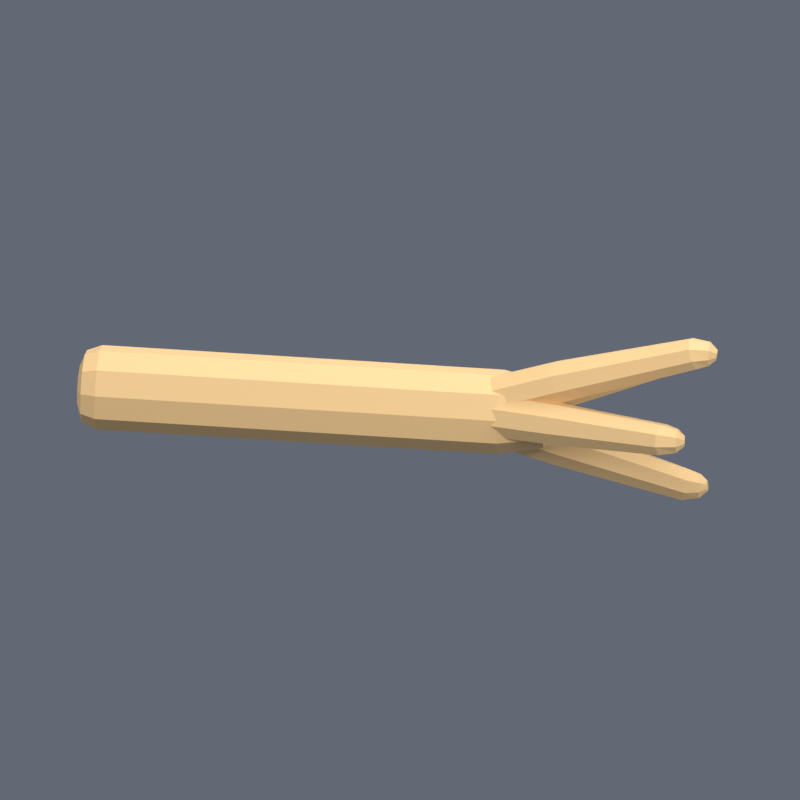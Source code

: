 # Source: snapped-end.blend  (saved by Blender 5.2.44; exported with 4.5.12 LTS)
import bpy
from mathutils import Matrix  # noqa: F401  (used for matrix-valued properties, if any)

bpy.ops.wm.read_factory_settings(use_empty=True)
scene = bpy.context.scene
scene.name = 'Scene'

# ---- images (referenced by path relative to the original .blend; pixels are not part of the script)
import os
ASSET_DIR = os.environ.get("B2B_ASSET_DIR", "")  # directory of the original .blend (textures are referenced by path, not embedded)
HERE = os.path.dirname(os.path.abspath(__file__))  # packed textures are extracted next to this script under _unpacked/

def load_image(name, relpath, width, height, colorspace="sRGB"):
    """Load a texture the original file referenced (path relative to the .blend, or extracted next to this script)."""
    p = next((c for c in (os.path.join(HERE, relpath), os.path.join(ASSET_DIR, relpath)) if relpath and os.path.exists(c)), "")
    if p:
        img = bpy.data.images.load(p, check_existing=True)
        img.name = name
    else:  # same state as the original file: an image datablock whose file is absent (Cycles renders it pink)
        img = bpy.data.images.new(name, width, height)
        img.source = "FILE"
        img.filepath = "//" + (relpath or name)
    img.colorspace_settings.name = colorspace
    return img
img_rope_png = load_image('rope.png', '_unpacked/rope.4834d86f.png', 1024, 1024, 'sRGB')

# ---- materials (node trees are filled in below, after node groups)
mat_tier_rope_001 = bpy.data.materials.new('Tier_rope.001')
mat_tier_rope_001.diffuse_color = (1.0, 1.0, 1.0, 1.0)

# ---- material node trees
mat_tier_rope_001.use_nodes = True; mat_tier_rope_001.node_tree.nodes.clear()
_N = mat_tier_rope_001.node_tree.nodes; _L = mat_tier_rope_001.node_tree.links
n0 = _N.new('ShaderNodeBsdfPrincipled'); n0.name = 'Principled BSDF'; n0.location = (-200, 100)
n0.inputs[2].default_value = 0.75
n0.inputs[10].default_value = 0.005
n1 = _N.new('ShaderNodeOutputMaterial'); n1.name = 'Material Output'; n1.location = (200, 100)
n2 = _N.new('ShaderNodeTexImage'); n2.name = 'Image Texture'; n2.location = (0, 0)
n2.image = img_rope_png
_L.new(n0.outputs[0], n1.inputs[0])
_L.new(n2.outputs[0], n0.inputs[0])
n1.is_active_output = True

# ---- world
world_previewworld = bpy.data.worlds.new('PreviewWorld'); scene.world = world_previewworld
world_previewworld.use_nodes = True; world_previewworld.node_tree.nodes.clear()
_N = world_previewworld.node_tree.nodes; _L = world_previewworld.node_tree.links
n0 = _N.new('ShaderNodeBackground'); n0.name = 'Background'; n0.location = (-200, 100)
n0.inputs[0].default_value = (0.35, 0.4, 0.5, 1.0)
n0.inputs[1].default_value = 0.35
n1 = _N.new('ShaderNodeOutputWorld'); n1.name = 'World Output'; n1.location = (200, 100)
_L.new(n0.outputs[0], n1.inputs[0])
n1.is_active_output = True

# ---- cameras
cam_camera = bpy.data.cameras.new('Camera')
cam_camera.type = 'ORTHO'
cam_camera.ortho_scale = 1.601

# ---- lights
light_key = bpy.data.lights.new('Key', 'AREA')
light_key.energy = 420.0
light_key.shape = 'DISK'
light_key.size = 4.0
light_fill = bpy.data.lights.new('Fill', 'AREA')
light_fill.energy = 160.0
light_fill.shape = 'DISK'
light_fill.size = 3.0
light_rim = bpy.data.lights.new('Rim', 'AREA')
light_rim.energy = 250.0
light_rim.shape = 'DISK'
light_rim.size = 3.0

# ---- meshes
me_snappedendgeometry = bpy.data.meshes.new('SnappedEndGeometry')
me_snappedendgeometry.from_pydata([(-0.47, 0.0, 0.045), (-0.47, -0.02645, 0.03641), (-0.47, -0.0428, 0.01391), (-0.47, -0.0428, -0.01391), (-0.47, -0.02645, -0.03641), (-0.47, -5.511e-18, -0.045), (-0.47, 0.02645, -0.03641), (-0.47, 0.0428, -0.01391), (0.5149, 0.02302, -0.04021), (0.4959, 0.07989, 0.06537), (0.5135, -0.008364, -0.05233), (0.4949, -0.07964, 0.07246), (0.509, 0.05167, 0.05255), (0.5042, -0.0222, -0.0816), (0.4925, -0.01038, -0.1109), (0.4846, -0.02024, 0.1324), (0.4864, -0.05163, 0.1203), (0.4851, 0.02018, -0.123), (0.5169, 0.04098, 0.0216), (0.4865, 0.05156, -0.1109), (-0.47, 0.0428, 0.01391), (0.4958, 0.0654, -0.0816), (0.5149, 0.05408, -0.009353), (0.5075, 0.05358, -0.05233), (0.4961, -0.06543, 0.0912), (0.7552, 0.04588, -0.1386), (0.5041, 0.08331, -0.02217), (0.7542, 0.02238, -0.1478), (0.491, 0.1115, -0.009353), (0.7479, 0.01212, -0.17), (0.4853, -0.1093, 0.05967), (0.7398, 0.02113, -0.1922), (0.7348, 0.04412, -0.2014), (0.4831, 0.1222, 0.0216), (0.7358, 0.06762, -0.1922), (-0.47, 0.02645, 0.03641), (0.4851, 0.1091, 0.05255), (0.7421, 0.07788, -0.17), (0.5081, -0.05356, 0.06206), (0.7502, 0.06887, -0.1478), (0.775, 0.04545, -0.1467), (-0.46, 0.0, 0.073), (0.775, 0.02777, -0.154), (0.692, 0.1688, 0.07784), (0.775, 0.02045, -0.1717), (0.7016, 0.1475, 0.06822), (0.775, 0.02777, -0.1894), (0.5154, -0.02296, 0.04999), (0.775, 0.04545, -0.1967), (0.7073, 0.1394, 0.045), (0.5136, 0.008425, 0.06206), (0.775, 0.06313, -0.1894), (0.7058, 0.1492, 0.02178), (0.775, 0.07045, -0.1717), (0.4843, -0.1227, 0.0288), (0.775, 0.06313, -0.154), (-0.46, -0.04291, 0.05906), (0.7888, 0.04504, -0.1591), (0.698, 0.1712, 0.01216), (0.7889, 0.03725, -0.1623), (0.5039, 0.02223, 0.0912), (0.7897, 0.034, -0.17), (0.6884, 0.1925, 0.02178), (0.7906, 0.0372, -0.1777), (0.4925, -0.1121, -0.002069), (0.7912, 0.04496, -0.1809), (0.6827, 0.2006, 0.045), (0.7911, 0.05275, -0.1777), (0.4919, 0.01036, 0.1203), (0.7903, 0.056, -0.17), (0.7894, 0.0528, -0.1623), (0.6842, 0.1908, 0.06822), (-0.46, -0.06943, 0.02256), (0.725, 0.1717, 0.07045), (0.7647, -0.0442, 0.2213), (0.725, 0.154, 0.06313), (0.7659, -0.06769, 0.2122), (0.725, 0.1467, 0.04545), (0.5051, -0.08356, -0.01486), (0.725, 0.154, 0.02777), (-0.46, -0.06943, -0.02256), (0.725, 0.1717, 0.02045), (0.7724, -0.0779, 0.19), (0.725, 0.1894, 0.02777), (0.5147, -0.05392, -0.002069), (0.725, 0.1967, 0.04545), (0.725, 0.1894, 0.06313), (0.7805, -0.06883, 0.1678), (-0.46, -0.04291, -0.05906), (0.7403, 0.17, 0.056), (0.7394, 0.1622, 0.05277), (0.7853, -0.0458, 0.1587), (0.7388, 0.1591, 0.045), (0.7841, -0.02231, 0.1678), (0.5157, -0.0405, 0.0288), (0.7389, 0.1623, 0.03723), (-0.46, -8.94e-18, -0.073), (0.7397, 0.17, 0.034), (0.7406, 0.1778, 0.03723), (0.7776, -0.0121, 0.19), (0.7695, -0.02117, 0.2122), (0.7412, 0.1809, 0.045), (0.7411, 0.1777, 0.05277), (0.5075, -0.05115, 0.05967), (-0.46, 0.04291, -0.05906), (0.805, -0.04545, 0.2169), (0.7214, -0.1687, 0.09277), (0.805, -0.06313, 0.2096), (0.805, -0.07045, 0.1919), (-0.46, 0.06943, -0.02256), (0.7147, -0.1911, 0.08317), (0.805, -0.06313, 0.1742), (0.805, -0.04545, 0.1669), (-0.46, 0.06943, 0.02256), (0.805, -0.02777, 0.1742), (0.714, -0.2011, 0.06), (0.805, -0.02045, 0.1919), (-0.46, 0.04291, 0.05906), (0.805, -0.02777, 0.2096), (0.7198, -0.1929, 0.03683), (0.8214, -0.04496, 0.2009), (-0.43, 0.0, 0.085), (0.8212, -0.05275, 0.1977), (0.7286, -0.1713, 0.02723), (0.8203, -0.056, 0.19), (0.7353, -0.1489, 0.03683), (0.8193, -0.0528, 0.1823), (-0.43, -0.04996, 0.06877), (0.8186, -0.04504, 0.1791), (-0.43, -0.08084, 0.02627), (0.8188, -0.03725, 0.1823), (0.736, -0.1389, 0.06), (-0.43, -0.08084, -0.02627), (0.8197, -0.034, 0.19), (0.7302, -0.1471, 0.08317), (0.8207, -0.0372, 0.1977), (-0.43, -0.04996, -0.06877), (0.755, -0.1717, 0.0856), (-0.43, -1.041e-17, -0.085), (0.755, -0.1894, 0.07828), (-0.43, 0.04996, -0.06877), (0.755, -0.1967, 0.0606), (-0.43, 0.08084, -0.02627), (0.755, -0.1894, 0.04292), (-0.43, 0.08084, 0.02627), (0.755, -0.1717, 0.0356), (0.755, -0.154, 0.04292), (-0.43, 0.04996, 0.06877), (0.755, -0.1467, 0.0606), (0.755, -0.154, 0.07828), (0.38, -0.04996, 0.06877), (0.7704, -0.17, 0.07099), (0.38, -0.08084, 0.02627), (0.7712, -0.1777, 0.06777), (0.38, -0.08084, -0.02627), (0.38, -0.04996, -0.06877), (0.7712, -0.1809, 0.06), (0.38, -1.041e-17, -0.085), (0.7706, -0.1778, 0.05223), (0.7696, -0.17, 0.04901), (0.38, 0.04996, -0.06877), (0.7688, -0.1623, 0.05223), (0.38, 0.08084, -0.02627), (0.7688, -0.1591, 0.06), (0.38, 0.08084, 0.02627), (0.7694, -0.1622, 0.06777), (0.38, 0.04996, 0.06877), (0.47, -0.06372, -0.0207), (0.47, -0.03938, -0.0542), (0.47, 0.03938, 0.0542), (0.3677, -0.06713, 0.04513), (0.38, -0.08035, 0.02694), (0.38, -0.06413, 0.04927), (0.3669, -0.08084, 0.01368), (0.38, -0.08084, 0.004412), (0.38, -0.08084, 0.02584), (0.3803, -0.08078, 0.02625), (0.4574, -0.06613, -0.02134), (0.3968, -0.07765, -0.01489), (0.47, -0.06372, -0.01719), (0.47, -0.0235, 0.02294), (0.47, -0.03736, -0.00804), (0.3654, -0.0405, 0.07184), (0.3594, -0.008055, 0.08238), (0.38, -0.04466, 0.07049), (0.3778, 0.0, 0.085), (0.38, 0.004896, 0.08341), (0.3907, -0.0487, 0.06703), (0.3976, -0.0543, 0.05711), (0.3846, 0.02131, 0.07716), (0.4374, 0.02912, 0.06405), (0.47, 0.01929, 0.06073), (0.47, -0.02926, 0.03633), (0.47, 0.01283, 0.04402), (0.47, -0.01863, 0.03117), (0.4393, -0.05943, 0.06571), (0.4246, -0.05905, 0.06219), (0.5051, -0.05028, 0.05938), (0.5047, -0.05325, 0.06068), (0.3669, 0.08084, 0.01028), (0.38, 0.08084, 0.0007577), (0.38, 0.08084, 0.02193), (0.3735, 0.0692, 0.04228), (0.38, 0.07587, 0.03311), (0.38, 0.0678, 0.04421), (0.4291, 0.07151, -0.02323), (0.4495, 0.06335, -0.02783), (0.47, 0.0623, -0.02266), (0.3831, 0.08024, 0.02607), (0.3968, 0.07765, -0.01899), (0.4133, 0.04994, 0.05801), (0.47, 0.04178, 0.05091), (0.47, 0.03745, -0.01387), (0.47, 0.02352, 0.01713), (0.47, 0.03727, 0.04901), (0.3704, 0.0091, -0.08204), (0.3768, 0.04153, -0.07151), (0.38, 0.005329, -0.08327), (0.38, 0.0424, -0.07122), (0.3883, -1.021e-17, -0.08334), (0.3941, -0.02036, -0.07556), (0.47, -0.02207, -0.05983), (0.4502, -0.02779, -0.06192), (0.3958, 0.0481, -0.06621), (0.47, 0.05038, -0.03907), (0.4075, 0.05752, -0.04946), (0.47, 0.05015, -0.03846), (0.47, -0.01278, -0.03625), (0.47, 0.0187, -0.02353)], [], [(0, 1, 56, 41), (1, 2, 72, 56), (2, 3, 80, 72), (3, 4, 88, 80), (4, 5, 96, 88), (5, 6, 104, 96), (6, 7, 109, 104), (7, 20, 113, 109), (20, 35, 117, 113), (35, 0, 41, 117), (41, 56, 127, 121), (56, 72, 129, 127), (72, 80, 132, 129), (80, 88, 136, 132), (88, 96, 138, 136), (96, 104, 140, 138), (104, 109, 142, 140), (109, 113, 144, 142), (113, 117, 147, 144), (117, 41, 121, 147), (183, 185, 121, 127, 150, 184, 182), (170, 172, 150, 127, 129, 152, 171), (173, 175, 152, 129, 132, 154, 174), (132, 136, 155, 154), (136, 138, 157, 155), (157, 138, 140, 160, 218, 216, 215, 217), (140, 142, 162, 160), (200, 162, 142, 144, 164, 201, 199), (202, 203, 164, 144, 147, 166, 204), (186, 166, 147, 121, 185), (184, 150, 187), (171, 152, 176), (187, 150, 172, 188), (178, 174, 154, 167, 179, 177), (152, 175, 176), (154, 155, 168, 167), (221, 168, 155, 157, 219, 220, 222), (160, 223, 218), (219, 157, 217), (160, 162, 205, 206, 207, 224, 225, 223), (164, 208, 201), (205, 162, 200, 209), (210, 204, 166, 169, 211), (208, 164, 203), (190, 191, 169, 166, 186, 189), (5, 4, 3, 2, 1, 0, 35, 20, 7, 6), (194, 192, 180, 181, 179, 167, 168, 221, 227, 228, 226, 224, 207, 212, 213, 214, 211, 169, 191, 193), (196, 188, 172, 170, 30, 11, 195), (175, 173, 54, 30, 170, 171, 176), (174, 178, 64, 54, 173), (177, 78, 64, 178), (179, 181, 84, 78, 177), (180, 94, 84, 181), (197, 103, 94, 180, 192), (198, 195, 11, 103, 197), (11, 30, 110, 106), (30, 54, 115, 110), (54, 64, 119, 115), (64, 78, 123, 119), (78, 84, 125, 123), (84, 94, 131, 125), (94, 103, 134, 131), (103, 11, 106, 134), (106, 110, 139, 137), (110, 115, 141, 139), (115, 119, 143, 141), (119, 123, 145, 143), (123, 125, 146, 145), (125, 131, 148, 146), (131, 134, 149, 148), (134, 106, 137, 149), (137, 139, 153, 151), (139, 141, 156, 153), (141, 143, 158, 156), (143, 145, 159, 158), (145, 146, 161, 159), (146, 148, 163, 161), (148, 149, 165, 163), (149, 137, 151, 165), (163, 165, 151, 153, 156, 158, 159, 161), (182, 16, 15, 183), (196, 24, 16, 182, 184, 187, 188), (195, 198, 38, 24, 196), (197, 192, 194, 47, 38, 198), (193, 50, 47, 194), (191, 190, 60, 50, 193), (189, 68, 60, 190), (185, 183, 15, 68, 189, 186), (15, 16, 76, 74), (16, 24, 82, 76), (24, 38, 87, 82), (38, 47, 91, 87), (47, 50, 93, 91), (50, 60, 99, 93), (60, 68, 100, 99), (68, 15, 74, 100), (74, 76, 107, 105), (76, 82, 108, 107), (82, 87, 111, 108), (87, 91, 112, 111), (91, 93, 114, 112), (93, 99, 116, 114), (99, 100, 118, 116), (100, 74, 105, 118), (105, 107, 122, 120), (107, 108, 124, 122), (108, 111, 126, 124), (111, 112, 128, 126), (112, 114, 130, 128), (114, 116, 133, 130), (116, 118, 135, 133), (118, 105, 120, 135), (135, 120, 122, 124, 126, 128, 130, 133), (211, 214, 12, 9, 210), (213, 18, 12, 214), (212, 22, 18, 213), (207, 206, 26, 22, 212), (205, 209, 28, 26, 206), (200, 199, 33, 28, 209), (203, 202, 36, 33, 199, 201, 208), (204, 210, 9, 36, 202), (9, 12, 45, 43), (12, 18, 49, 45), (18, 22, 52, 49), (22, 26, 58, 52), (26, 28, 62, 58), (28, 33, 66, 62), (33, 36, 71, 66), (36, 9, 43, 71), (43, 45, 75, 73), (45, 49, 77, 75), (49, 52, 79, 77), (52, 58, 81, 79), (58, 62, 83, 81), (62, 66, 85, 83), (66, 71, 86, 85), (71, 43, 73, 86), (73, 75, 90, 89), (75, 77, 92, 90), (77, 79, 95, 92), (79, 81, 97, 95), (81, 83, 98, 97), (83, 85, 101, 98), (85, 86, 102, 101), (86, 73, 89, 102), (101, 102, 89, 90, 92, 95, 97, 98), (227, 10, 8, 228), (222, 13, 10, 227, 221), (220, 14, 13, 222), (215, 17, 14, 220, 219, 217), (216, 19, 17, 215), (21, 19, 216, 218, 223, 225), (226, 23, 21, 225, 224), (8, 23, 226, 228), (8, 10, 27, 25), (10, 13, 29, 27), (13, 14, 31, 29), (14, 17, 32, 31), (17, 19, 34, 32), (19, 21, 37, 34), (21, 23, 39, 37), (23, 8, 25, 39), (25, 27, 42, 40), (27, 29, 44, 42), (29, 31, 46, 44), (31, 32, 48, 46), (32, 34, 51, 48), (34, 37, 53, 51), (37, 39, 55, 53), (39, 25, 40, 55), (40, 42, 59, 57), (42, 44, 61, 59), (44, 46, 63, 61), (46, 48, 65, 63), (48, 51, 67, 65), (51, 53, 69, 67), (53, 55, 70, 69), (55, 40, 57, 70), (70, 57, 59, 61, 63, 65, 67, 69)])
_uv = me_snappedendgeometry.uv_layers.new(name='TierUV')
_uv.uv.foreach_set('vector', [-0.7833, 0.1725, -0.7833, 0.2295, -0.7667, 0.2295, -0.7667, 0.1725, -0.7833, 0.2295, -0.7833, 0.2865, -0.7667, 0.2865, -0.7667, 0.2295, -0.7833, 0.2865, -0.7833, 0.3435, -0.7667, 0.3435, -0.7667, 0.2865, -0.7833, 0.3435, -0.7833, 0.4005, -0.7667, 0.4005, -0.7667, 0.3435, -0.7833, 0.4005, -0.7833, 0.4575, -0.7667, 0.4575, -0.7667, 0.4005, -0.7833, 0.4575, -0.7833, 0.5145, -0.7667, 0.5145, -0.7667, 0.4575, -0.7833, 0.5145, -0.7833, 0.5715, -0.7667, 0.5715, -0.7667, 0.5145, -0.7833, 0.5715, -0.7833, 0.6, -0.7667, 0.6, -0.7667, 0.5715, -0.7833, 0.0585, -0.7833, 0.1155, -0.7667, 0.1155, -0.7667, 0.0585, -0.7833, 0.1155, -0.7833, 0.1725, -0.7667, 0.1725, -0.7667, 0.1155, -0.7667, 0.1725, -0.7667, 0.2295, -0.7167, 0.2295, -0.7167, 0.1725, -0.7667, 0.2295, -0.7667, 0.2865, -0.7167, 0.2865, -0.7167, 0.2295, -0.7667, 0.2865, -0.7667, 0.3435, -0.7167, 0.3435, -0.7167, 0.2865, -0.7667, 0.3435, -0.7667, 0.4005, -0.7167, 0.4005, -0.7167, 0.3435, -0.7667, 0.4005, -0.7667, 0.4575, -0.7167, 0.4575, -0.7167, 0.4005, -0.7667, 0.4575, -0.7667, 0.5145, -0.7167, 0.5145, -0.7167, 0.4575, -0.7667, 0.5145, -0.7667, 0.5715, -0.7167, 0.5715, -0.7167, 0.5145, -0.7667, 0.5715, -0.7667, 0.6, -0.7167, 0.6, -0.7167, 0.5715, -0.7667, 0.0585, -0.7667, 0.1155, -0.7167, 0.1155, -0.7167, 0.0585, -0.7667, 0.1155, -0.7667, 0.1725, -0.7167, 0.1725, -0.7167, 0.1155, 0.599, 0.1813, 0.6297, 0.1725, -0.7167, 0.1725, -0.7167, 0.2295, 0.6333, 0.2295, 0.6333, 0.2237, 0.609, 0.2191, 0.6128, 0.2613, 0.6333, 0.2556, 0.6333, 0.2295, -0.7167, 0.2295, -0.7167, 0.2865, 0.6333, 0.2865, 0.6333, 0.2856, 0.6115, 0.2998, 0.6333, 0.2869, 0.6333, 0.2865, -0.7167, 0.2865, -0.7167, 0.3435, 0.6333, 0.3435, 0.6333, 0.3101, -0.7167, 0.3435, -0.7167, 0.4005, 0.6333, 0.4005, 0.6333, 0.3435, -0.7167, 0.4005, -0.7167, 0.4575, 0.6333, 0.4575, 0.6333, 0.4005, 0.6333, 0.4575, -0.7167, 0.4575, -0.7167, 0.5145, 0.6333, 0.5145, 0.6333, 0.5062, 0.628, 0.5052, 0.6173, 0.4675, 0.6333, 0.4633, -0.7167, 0.5145, -0.7167, 0.5715, 0.6333, 0.5715, 0.6333, 0.5145, 0.6333, 0.6, 0.6333, 0.5715, -0.7167, 0.5715, -0.7167, 0.6, 0.6333, 0.6, 0.6333, 0.6, 0.6116, 0.6, 0.6225, 0.07976, 0.6333, 0.06733, 0.6333, 0.0585, -0.7167, 0.0585, -0.7167, 0.1155, 0.6333, 0.1155, 0.6333, 0.08242, 0.6333, 0.1672, 0.6333, 0.1155, -0.7167, 0.1155, -0.7167, 0.1725, 0.6297, 0.1725, 0.6333, 0.2237, 0.6333, 0.2295, 0.6512, 0.2295, 0.6333, 0.2856, 0.6333, 0.2865, 0.6338, 0.2865, 0.6512, 0.2295, 0.6333, 0.2295, 0.6333, 0.2556, 0.6626, 0.2415, 0.6613, 0.3322, 0.6333, 0.3101, 0.6333, 0.3435, 0.7833, 0.3435, 0.7833, 0.3389, 0.7623, 0.3433, 0.6333, 0.2865, 0.6333, 0.2869, 0.6338, 0.2865, 0.6333, 0.3435, 0.6333, 0.4005, 0.7833, 0.4005, 0.7833, 0.3435, 0.7833, 0.4254, 0.7833, 0.4005, 0.6333, 0.4005, 0.6333, 0.4575, 0.6472, 0.4575, 0.6569, 0.4336, 0.7504, 0.4192, 0.6333, 0.5145, 0.6597, 0.5145, 0.6333, 0.5062, 0.6472, 0.4575, 0.6333, 0.4575, 0.6333, 0.4633, 0.6333, 0.5145, 0.6333, 0.5715, 0.7151, 0.5715, 0.7492, 0.5625, 0.7833, 0.5684, 0.7833, 0.5402, 0.6792, 0.5356, 0.6597, 0.5145, 0.6333, 0.0585, 0.6386, 0.0585, 0.6333, 0.05403, 0.7151, 0.5715, 0.6333, 0.5715, 0.6333, 0.6, 0.6613, 0.5782, 0.6889, 0.108, 0.6333, 0.08242, 0.6333, 0.1155, 0.7833, 0.1155, 0.7833, 0.1102, 0.6386, 0.0585, 0.6333, 0.0585, 0.6333, 0.06733, 0.729, 0.1338, 0.7833, 0.1446, 0.7833, 0.1155, 0.6333, 0.1155, 0.6333, 0.1672, 0.641, 0.1481, -0.7833, 0.4575, -0.7833, 0.4005, -0.7833, 0.3435, -0.7833, 0.6, -0.7833, 0.6, -0.7833, 0.6, -0.7833, 0.6, -0.7833, 0.6, -0.7833, 0.5715, -0.7833, 0.5145, 0.7833, 0.6, 0.7833, 0.6, 0.7833, 0.6, 0.7833, 0.3342, 0.7833, 0.3389, 0.7833, 0.3435, 0.7833, 0.4005, 0.7833, 0.4254, 0.7833, 0.4268, 0.7833, 0.5184, 0.7833, 0.5406, 0.7833, 0.5402, 0.7833, 0.5684, 0.7833, 0.5678, 0.7833, 0.6, 0.7833, 0.6, 0.7833, 0.6, 0.7833, 0.6, 0.7833, 0.6, 0.7833, 0.6, 0.7077, 0.2414, 0.6626, 0.2415, 0.6333, 0.2556, 0.6128, 0.2613, 0.8088, 0.2697, 0.8248, 0.248, 0.7322, 0.2392, 0.6333, 0.2869, 0.6115, 0.2998, 0.8072, 0.2941, 0.8088, 0.2697, 0.6128, 0.2613, 0.6333, 0.2856, 0.6338, 0.2865, 0.6333, 0.3101, 0.6613, 0.3322, 0.8209, 0.3167, 0.8072, 0.2941, 0.6115, 0.2998, 0.7623, 0.3433, 0.8419, 0.331, 0.8209, 0.3167, 0.6613, 0.3322, 0.7833, 0.3389, 0.7833, 0.3342, 0.8579, 0.3185, 0.8419, 0.331, 0.7623, 0.3433, 0.7833, 0.2449, 0.8595, 0.2589, 0.8579, 0.3185, 0.7833, 0.3342, 0.8418, 0.2362, 0.8458, 0.2368, 0.8595, 0.2589, 0.7833, 0.2449, 0.7833, 0.234, 0.8412, 0.2378, 0.7322, 0.2392, 0.8248, 0.248, 0.8458, 0.2368, 0.8418, 0.2362, 0.8248, 0.248, 0.8088, 0.2697, 1.191, 0.2778, 1.202, 0.2694, 0.8088, 0.2697, 0.8072, 0.2941, 1.19, 0.2887, 1.191, 0.2778, 0.8072, 0.2941, 0.8209, 0.3167, 1.2, 0.2979, 1.19, 0.2887, 0.8209, 0.3167, 0.8419, 0.331, 1.214, 0.3007, 1.2, 0.2979, 0.8419, 0.331, 0.8579, 0.3185, 1.226, 0.293, 1.214, 0.3007, 0.8579, 0.3185, 0.8595, 0.2589, 1.227, 0.278, 1.226, 0.293, 0.8595, 0.2589, 0.8458, 0.2368, 1.217, 0.2683, 1.227, 0.278, 0.8458, 0.2368, 0.8248, 0.248, 1.202, 0.2694, 1.217, 0.2683, 1.202, 0.2694, 1.191, 0.2778, 1.258, 0.2794, 1.258, 0.273, 1.191, 0.2778, 1.19, 0.2887, 1.258, 0.2879, 1.258, 0.2794, 1.19, 0.2887, 1.2, 0.2979, 1.258, 0.2948, 1.258, 0.2879, 1.2, 0.2979, 1.214, 0.3007, 1.258, 0.2965, 1.258, 0.2948, 1.214, 0.3007, 1.226, 0.293, 1.258, 0.2903, 1.258, 0.2965, 1.226, 0.293, 1.227, 0.278, 1.258, 0.2795, 1.258, 0.2903, 1.227, 0.278, 1.217, 0.2683, 1.258, 0.2723, 1.258, 0.2795, 1.217, 0.2683, 1.202, 0.2694, 1.258, 0.273, 1.258, 0.2723, 1.258, 0.273, 1.258, 0.2794, 1.285, 0.2819, 1.284, 0.2791, 1.258, 0.2794, 1.258, 0.2879, 1.285, 0.286, 1.285, 0.2819, 1.258, 0.2879, 1.258, 0.2948, 1.284, 0.2891, 1.285, 0.286, 1.258, 0.2948, 1.258, 0.2965, 1.283, 0.2895, 1.284, 0.2891, 1.258, 0.2965, 1.258, 0.2903, 1.281, 0.2868, 1.283, 0.2895, 1.258, 0.2903, 1.258, 0.2795, 1.281, 0.2823, 1.281, 0.2868, 1.258, 0.2795, 1.258, 0.2723, 1.282, 0.2791, 1.281, 0.2823, 1.258, 0.2723, 1.258, 0.273, 1.284, 0.2791, 1.282, 0.2791, 1.281, 0.2823, 1.282, 0.2791, 1.284, 0.2791, 1.285, 0.2819, 1.285, 0.286, 1.284, 0.2891, 1.283, 0.2895, 1.281, 0.2868, 0.609, 0.2191, 0.8106, 0.2093, 0.8077, 0.1863, 0.599, 0.1813, 0.7077, 0.2414, 0.8268, 0.229, 0.8106, 0.2093, 0.609, 0.2191, 0.6333, 0.2237, 0.6512, 0.2295, 0.6626, 0.2415, 0.7322, 0.2392, 0.8412, 0.2378, 0.8468, 0.2371, 0.8268, 0.229, 0.7077, 0.2414, 0.8418, 0.2362, 0.7833, 0.234, 0.7833, 0.2214, 0.8589, 0.2116, 0.8468, 0.2371, 0.8412, 0.2378, 0.7833, 0.1468, 0.856, 0.1603, 0.8589, 0.2116, 0.7833, 0.2214, 0.7833, 0.1446, 0.729, 0.1338, 0.8398, 0.1508, 0.856, 0.1603, 0.7833, 0.1468, 0.641, 0.1481, 0.8198, 0.1647, 0.8398, 0.1508, 0.729, 0.1338, 0.6297, 0.1725, 0.599, 0.1813, 0.8077, 0.1863, 0.8198, 0.1647, 0.641, 0.1481, 0.6333, 0.1672, 0.8077, 0.1863, 0.8106, 0.2093, 1.277, 0.2005, 1.275, 0.1904, 0.8106, 0.2093, 0.8268, 0.229, 1.287, 0.2078, 1.277, 0.2005, 0.8268, 0.229, 0.8468, 0.2371, 1.301, 0.2078, 1.287, 0.2078, 0.8468, 0.2371, 0.8589, 0.2116, 1.309, 0.198, 1.301, 0.2078, 0.8589, 0.2116, 0.856, 0.1603, 1.307, 0.1845, 1.309, 0.198, 0.856, 0.1603, 0.8398, 0.1508, 1.296, 0.1783, 1.307, 0.1845, 0.8398, 0.1508, 0.8198, 0.1647, 1.283, 0.1815, 1.296, 0.1783, 0.8198, 0.1647, 0.8077, 0.1863, 1.275, 0.1904, 1.283, 0.1815, 1.275, 0.1904, 1.277, 0.2005, 1.342, 0.199, 1.342, 0.1912, 1.277, 0.2005, 1.287, 0.2078, 1.342, 0.2044, 1.342, 0.199, 1.287, 0.2078, 1.301, 0.2078, 1.342, 0.204, 1.342, 0.2044, 1.301, 0.2078, 1.309, 0.198, 1.342, 0.1966, 1.342, 0.204, 1.309, 0.198, 1.307, 0.1845, 1.342, 0.1868, 1.342, 0.1966, 1.307, 0.1845, 1.296, 0.1783, 1.342, 0.1821, 1.342, 0.1868, 1.296, 0.1783, 1.283, 0.1815, 1.342, 0.1845, 1.342, 0.1821, 1.283, 0.1815, 1.275, 0.1904, 1.342, 0.1912, 1.342, 0.1845, 1.342, 0.1912, 1.342, 0.199, 1.369, 0.1962, 1.369, 0.1925, 1.342, 0.199, 1.342, 0.2044, 1.367, 0.1985, 1.369, 0.1962, 1.342, 0.2044, 1.342, 0.204, 1.365, 0.1981, 1.367, 0.1985, 1.342, 0.204, 1.342, 0.1966, 1.364, 0.1949, 1.365, 0.1981, 1.342, 0.1966, 1.342, 0.1868, 1.365, 0.1908, 1.364, 0.1949, 1.342, 0.1868, 1.342, 0.1821, 1.366, 0.1886, 1.365, 0.1908, 1.342, 0.1821, 1.342, 0.1845, 1.368, 0.1894, 1.366, 0.1886, 1.342, 0.1845, 1.342, 0.1912, 1.369, 0.1925, 1.368, 0.1894, 1.368, 0.1894, 1.369, 0.1925, 1.369, 0.1962, 1.367, 0.1985, 1.365, 0.1981, 1.364, 0.1949, 1.365, 0.1908, 1.366, 0.1886, 0.7833, 0.1102, 0.7833, 0.1135, 0.8484, 0.102, 0.8265, 0.09221, 0.6889, 0.108, 0.7833, 0.08709, 0.8615, 0.07401, 0.8484, 0.102, 0.7833, 0.1135, 0.7833, 0.5678, 0.8581, 0.5845, 0.8615, 0.6, 0.7833, 0.6, 0.7833, 0.5684, 0.7492, 0.5625, 0.8402, 0.5764, 0.8581, 0.5845, 0.7833, 0.5678, 0.7151, 0.5715, 0.6613, 0.5782, 0.8183, 0.5924, 0.8402, 0.5764, 0.7492, 0.5625, 0.6333, 0.6, 0.6116, 0.6, 0.8052, 0.6, 0.8183, 0.5924, 0.6613, 0.5782, 0.6333, 0.06733, 0.6225, 0.07976, 0.8086, 0.07072, 0.8052, 0.04587, 0.6116, 0.04147, 0.6333, 0.05403, 0.6386, 0.0585, 0.6333, 0.08242, 0.6889, 0.108, 0.8265, 0.09221, 0.8086, 0.07072, 0.6225, 0.07976, 0.8265, 0.09221, 0.8484, 0.102, 1.169, 0.0693, 1.153, 0.0692, 0.8484, 0.102, 0.8615, 0.07401, 1.179, 0.05833, 1.169, 0.0693, 0.8615, 0.6, 0.8581, 0.5845, 1.176, 0.6, 1.179, 0.6, 0.8581, 0.5845, 0.8402, 0.5764, 1.163, 0.6, 1.176, 0.6, 0.8402, 0.5764, 0.8183, 0.5924, 1.147, 0.6, 1.163, 0.6, 0.8183, 0.5924, 0.8052, 0.6, 1.138, 0.6, 1.147, 0.6, 0.8052, 0.04587, 0.8086, 0.07072, 1.14, 0.06115, 1.138, 0.05002, 0.8086, 0.07072, 0.8265, 0.09221, 1.153, 0.0692, 1.14, 0.06115, 1.153, 0.0692, 1.169, 0.0693, 1.208, 0.06529, 1.208, 0.06532, 1.169, 0.0693, 1.179, 0.05833, 1.208, 0.05726, 1.208, 0.06529, 1.179, 0.05833, 1.176, 0.04315, 1.208, 0.04618, 1.208, 0.05726, 1.176, 0.04315, 1.163, 0.03643, 1.208, 0.04075, 1.208, 0.04618, 1.163, 0.03643, 1.147, 0.04022, 1.208, 0.04321, 1.208, 0.04075, 1.147, 0.04022, 1.138, 0.05002, 1.208, 0.0506, 1.208, 0.04321, 1.138, 0.05002, 1.14, 0.06115, 1.208, 0.05919, 1.208, 0.0506, 1.14, 0.06115, 1.153, 0.0692, 1.208, 0.06532, 1.208, 0.05919, 1.208, 0.06532, 1.208, 0.06529, 1.232, 0.05853, 1.234, 0.05887, 1.208, 0.06529, 1.208, 0.05726, 1.231, 0.05501, 1.232, 0.05853, 1.208, 0.05726, 1.208, 0.04618, 1.231, 0.05045, 1.231, 0.05501, 1.208, 0.04618, 1.208, 0.04075, 1.233, 0.04791, 1.231, 0.05045, 1.208, 0.04075, 1.208, 0.04321, 1.234, 0.04873, 1.233, 0.04791, 1.208, 0.04321, 1.208, 0.0506, 1.235, 0.05211, 1.234, 0.04873, 1.208, 0.0506, 1.208, 0.05919, 1.235, 0.05619, 1.235, 0.05211, 1.208, 0.05919, 1.208, 0.06532, 1.234, 0.05887, 1.235, 0.05619, 1.235, 0.05211, 1.235, 0.05619, 1.234, 0.05887, 1.232, 0.05853, 1.231, 0.05501, 1.231, 0.05045, 1.233, 0.04791, 1.234, 0.04873, 0.7833, 0.4268, 0.8558, 0.4431, 0.8581, 0.5047, 0.7833, 0.5184, 0.7504, 0.4192, 0.8403, 0.4334, 0.8558, 0.4431, 0.7833, 0.4268, 0.7833, 0.4254, 0.6569, 0.4336, 0.8208, 0.449, 0.8403, 0.4334, 0.7504, 0.4192, 0.6173, 0.4675, 0.8086, 0.4723, 0.8208, 0.449, 0.6569, 0.4336, 0.6472, 0.4575, 0.6333, 0.4633, 0.628, 0.5052, 0.8109, 0.497, 0.8086, 0.4723, 0.6173, 0.4675, 0.8263, 0.5188, 0.8109, 0.497, 0.628, 0.5052, 0.6333, 0.5062, 0.6597, 0.5145, 0.6792, 0.5356, 0.7833, 0.5406, 0.8459, 0.5298, 0.8263, 0.5188, 0.6792, 0.5356, 0.7833, 0.5402, 0.8581, 0.5047, 0.8459, 0.5298, 0.7833, 0.5406, 0.7833, 0.5184, 0.8581, 0.5047, 0.8558, 0.4431, 1.257, 0.4711, 1.259, 0.4865, 0.8558, 0.4431, 0.8403, 0.4334, 1.246, 0.464, 1.257, 0.4711, 0.8403, 0.4334, 0.8208, 0.449, 1.233, 0.4674, 1.246, 0.464, 0.8208, 0.449, 0.8086, 0.4723, 1.225, 0.4771, 1.233, 0.4674, 0.8086, 0.4723, 0.8109, 0.497, 1.226, 0.4882, 1.225, 0.4771, 0.8109, 0.497, 0.8263, 0.5188, 1.237, 0.4965, 1.226, 0.4882, 0.8263, 0.5188, 0.8459, 0.5298, 1.25, 0.4971, 1.237, 0.4965, 0.8459, 0.5298, 0.8581, 0.5047, 1.259, 0.4865, 1.25, 0.4971, 1.259, 0.4865, 1.257, 0.4711, 1.292, 0.4737, 1.292, 0.4848, 1.257, 0.4711, 1.246, 0.464, 1.292, 0.4683, 1.292, 0.4737, 1.246, 0.464, 1.233, 0.4674, 1.292, 0.4707, 1.292, 0.4683, 1.233, 0.4674, 1.225, 0.4771, 1.292, 0.4781, 1.292, 0.4707, 1.225, 0.4771, 1.226, 0.4882, 1.292, 0.4867, 1.292, 0.4781, 1.226, 0.4882, 1.237, 0.4965, 1.292, 0.4928, 1.292, 0.4867, 1.237, 0.4965, 1.25, 0.4971, 1.292, 0.4928, 1.292, 0.4928, 1.25, 0.4971, 1.259, 0.4865, 1.292, 0.4848, 1.292, 0.4928, 1.292, 0.4848, 1.292, 0.4737, 1.315, 0.478, 1.315, 0.4825, 1.292, 0.4737, 1.292, 0.4683, 1.316, 0.4754, 1.315, 0.478, 1.292, 0.4683, 1.292, 0.4707, 1.318, 0.4762, 1.316, 0.4754, 1.292, 0.4707, 1.292, 0.4781, 1.319, 0.4796, 1.318, 0.4762, 1.292, 0.4781, 1.292, 0.4867, 1.319, 0.4837, 1.319, 0.4796, 1.292, 0.4867, 1.292, 0.4928, 1.317, 0.4864, 1.319, 0.4837, 1.292, 0.4928, 1.292, 0.4928, 1.316, 0.486, 1.317, 0.4864, 1.292, 0.4928, 1.292, 0.4848, 1.315, 0.4825, 1.316, 0.486, 1.316, 0.486, 1.315, 0.4825, 1.315, 0.478, 1.316, 0.4754, 1.318, 0.4762, 1.319, 0.4796, 1.319, 0.4837, 1.317, 0.4864])
me_snappedendgeometry.materials.append(mat_tier_rope_001)
me_snappedendgeometry.update()

# ---- objects
ob_snappedend = bpy.data.objects.new('SnappedEnd', me_snappedendgeometry)
ob_key = bpy.data.objects.new('Key', light_key)
ob_fill = bpy.data.objects.new('Fill', light_fill)
ob_rim = bpy.data.objects.new('Rim', light_rim)
ob_previewcamera = bpy.data.objects.new('PreviewCamera', cam_camera)

# ---- transforms, parenting, visibility, modifiers, constraints
ob_snappedend.location = (0.0, 0.0, 0.0)
ob_key.location = (-3.0, -4.0, 5.0)
ob_key.rotation_euler = (0.7854, -7.115e-08, -0.6435)
ob_fill.location = (4.0, -2.0, 2.0)
ob_fill.rotation_euler = (1.15, 7.031e-09, 1.107)
ob_rim.location = (1.0, 3.0, 4.0)
ob_rim.rotation_euler = (0.669, 6.713e-09, 2.82)
ob_previewcamera.location = (0.7757, -5.0, 3.01)
ob_previewcamera.rotation_euler = (1.034, 1.383e-08, 0.1194)

# ---- collection membership
scene.collection.objects.link(ob_snappedend)
scene.collection.objects.link(ob_key)
scene.collection.objects.link(ob_fill)
scene.collection.objects.link(ob_rim)
scene.collection.objects.link(ob_previewcamera)

# ---- scene / render settings (as saved in the file)
scene.camera = ob_previewcamera
scene.frame_start = 1; scene.frame_end = 250; scene.frame_set(1)
scene.render.engine = 'CYCLES'
scene.render.resolution_x = 900
scene.render.resolution_y = 900
scene.render.film_transparent = True
scene.render.bake_bias = 0.0
scene.render.bake_samples = 0
scene.render.compositor_device = 'GPU'
scene.cycles.samples = 32
scene.eevee.use_volume_custom_range = False
scene.eevee.fast_gi_thickness_near = 0.1
scene.eevee.fast_gi_thickness_far = 0.0
scene.eevee.ray_tracing_options.screen_trace_thickness = 0.1
scene.view_settings.view_transform = 'Standard'
bpy.context.view_layer.update()
